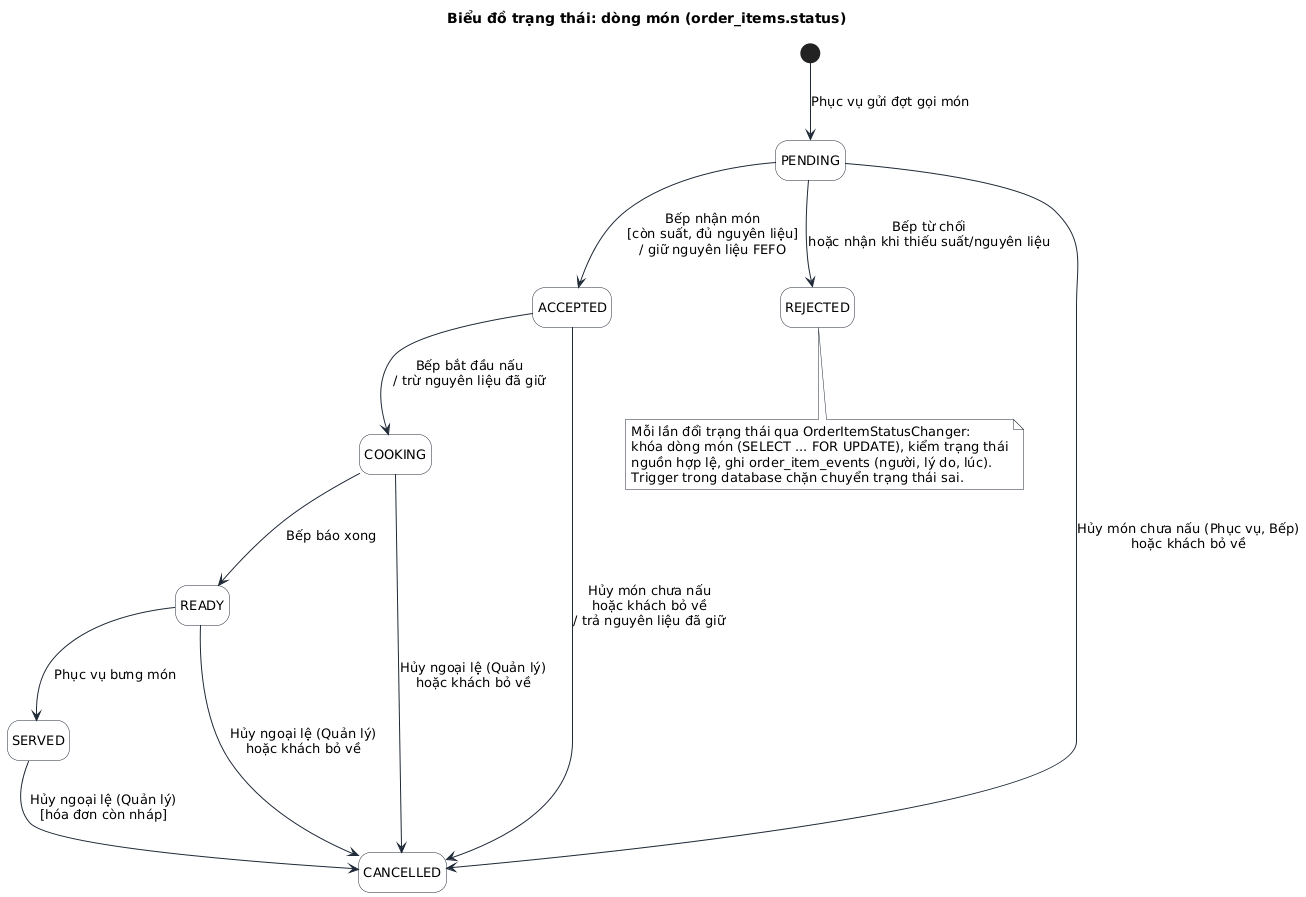

The diagram above was rendered by PlantUML. Its source (embedded in the PNG):
@startuml
!include _style.iuml
skinparam state {
  BackgroundColor #FFFFFF
  BorderColor #1F2937
}
hide empty description
title Biểu đồ trạng thái: dòng món (order_items.status)
[*] --> PENDING : Phục vụ gửi đợt gọi món
PENDING --> ACCEPTED : Bếp nhận món\n[còn suất, đủ nguyên liệu]\n/ giữ nguyên liệu FEFO
PENDING --> REJECTED : Bếp từ chối\nhoặc nhận khi thiếu suất/nguyên liệu
ACCEPTED --> COOKING : Bếp bắt đầu nấu\n/ trừ nguyên liệu đã giữ
COOKING --> READY : Bếp báo xong
READY --> SERVED : Phục vụ bưng món
PENDING --> CANCELLED : Hủy món chưa nấu (Phục vụ, Bếp)\nhoặc khách bỏ về
ACCEPTED --> CANCELLED : Hủy món chưa nấu\nhoặc khách bỏ về\n/ trả nguyên liệu đã giữ
COOKING --> CANCELLED : Hủy ngoại lệ (Quản lý)\nhoặc khách bỏ về
READY --> CANCELLED : Hủy ngoại lệ (Quản lý)\nhoặc khách bỏ về
SERVED --> CANCELLED : Hủy ngoại lệ (Quản lý)\n[hóa đơn còn nháp]
note bottom of REJECTED
  Mỗi lần đổi trạng thái qua OrderItemStatusChanger:
  khóa dòng món (SELECT ... FOR UPDATE), kiểm trạng thái
  nguồn hợp lệ, ghi order_item_events (người, lý do, lúc).
  Trigger trong database chặn chuyển trạng thái sai.
end note
@enduml